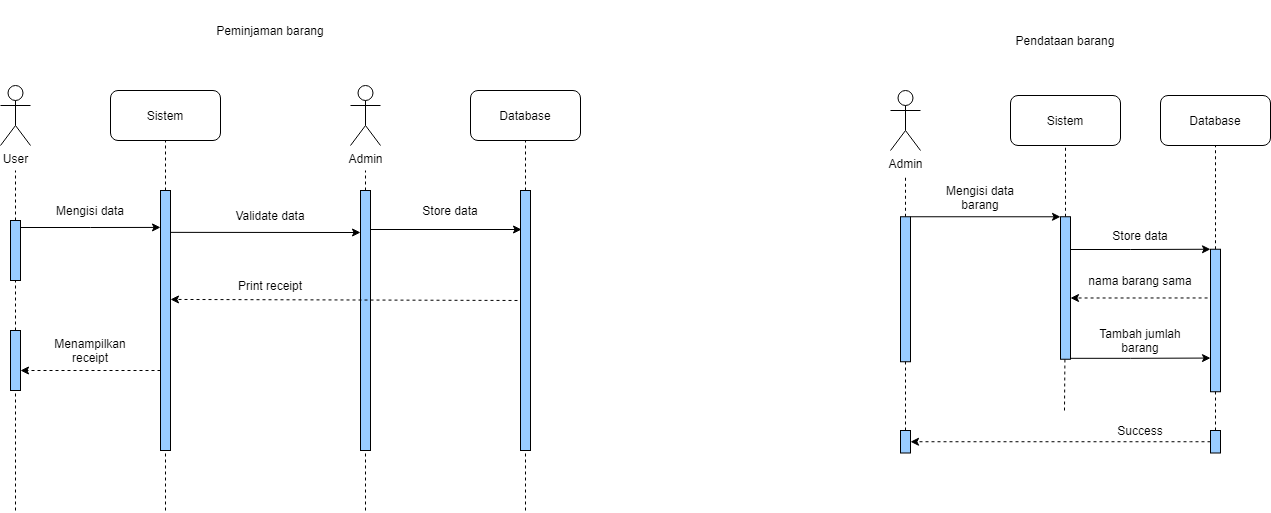

The diagram above was exported from draw.io. Its source (the exported page's mxGraphModel, read from the mxfile embedded in the PNG):
<mxGraphModel dx="1108" dy="729" grid="1" gridSize="10" guides="1" tooltips="1" connect="1" arrows="1" fold="1" page="1" pageScale="1" pageWidth="850" pageHeight="1100" math="0" shadow="0">
  <root>
    <mxCell id="0" />
    <mxCell id="1" parent="0" />
    <mxCell id="M0DDn6uH7ZLkz_s0IMAx-1" value="Peminjaman barang" style="text;html=1;strokeColor=none;fillColor=none;align=center;verticalAlign=middle;whiteSpace=wrap;rounded=0;" parent="1" vertex="1">
      <mxGeometry x="340" y="50" width="220" height="60" as="geometry" />
    </mxCell>
    <mxCell id="M0DDn6uH7ZLkz_s0IMAx-2" value="Pendataan barang" style="text;html=1;strokeColor=none;fillColor=none;align=center;verticalAlign=middle;whiteSpace=wrap;rounded=0;" parent="1" vertex="1">
      <mxGeometry x="1130" y="60" width="230" height="60" as="geometry" />
    </mxCell>
    <mxCell id="M0DDn6uH7ZLkz_s0IMAx-4" value="Sistem" style="rounded=1;whiteSpace=wrap;html=1;" vertex="1" parent="1">
      <mxGeometry x="290" y="140" width="110" height="50" as="geometry" />
    </mxCell>
    <mxCell id="M0DDn6uH7ZLkz_s0IMAx-5" value="Database" style="rounded=1;whiteSpace=wrap;html=1;" vertex="1" parent="1">
      <mxGeometry x="650" y="140" width="110" height="50" as="geometry" />
    </mxCell>
    <mxCell id="M0DDn6uH7ZLkz_s0IMAx-7" value="User" style="shape=umlActor;verticalLabelPosition=bottom;verticalAlign=top;html=1;outlineConnect=0;" vertex="1" parent="1">
      <mxGeometry x="180" y="135" width="30" height="60" as="geometry" />
    </mxCell>
    <mxCell id="M0DDn6uH7ZLkz_s0IMAx-8" value="Admin" style="shape=umlActor;verticalLabelPosition=bottom;verticalAlign=top;html=1;outlineConnect=0;" vertex="1" parent="1">
      <mxGeometry x="530" y="135" width="30" height="60" as="geometry" />
    </mxCell>
    <mxCell id="M0DDn6uH7ZLkz_s0IMAx-12" value="" style="endArrow=none;dashed=1;html=1;rounded=0;startArrow=none;" edge="1" parent="1" source="M0DDn6uH7ZLkz_s0IMAx-6">
      <mxGeometry width="50" height="50" relative="1" as="geometry">
        <mxPoint x="165" y="570" as="sourcePoint" />
        <mxPoint x="195" y="220" as="targetPoint" />
      </mxGeometry>
    </mxCell>
    <mxCell id="M0DDn6uH7ZLkz_s0IMAx-18" value="" style="endArrow=none;dashed=1;html=1;rounded=0;entryX=0.5;entryY=1;entryDx=0;entryDy=0;startArrow=none;" edge="1" parent="1" source="M0DDn6uH7ZLkz_s0IMAx-17">
      <mxGeometry width="50" height="50" relative="1" as="geometry">
        <mxPoint x="345" y="560" as="sourcePoint" />
        <mxPoint x="345" y="190" as="targetPoint" />
      </mxGeometry>
    </mxCell>
    <mxCell id="M0DDn6uH7ZLkz_s0IMAx-20" value="" style="endArrow=none;dashed=1;html=1;rounded=0;startArrow=none;" edge="1" parent="1" source="M0DDn6uH7ZLkz_s0IMAx-19">
      <mxGeometry width="50" height="50" relative="1" as="geometry">
        <mxPoint x="545" y="560" as="sourcePoint" />
        <mxPoint x="545" y="220" as="targetPoint" />
      </mxGeometry>
    </mxCell>
    <mxCell id="M0DDn6uH7ZLkz_s0IMAx-22" value="" style="endArrow=none;dashed=1;html=1;rounded=0;entryX=0.5;entryY=1;entryDx=0;entryDy=0;startArrow=none;" edge="1" parent="1" source="M0DDn6uH7ZLkz_s0IMAx-21" target="M0DDn6uH7ZLkz_s0IMAx-5">
      <mxGeometry width="50" height="50" relative="1" as="geometry">
        <mxPoint x="705" y="560" as="sourcePoint" />
        <mxPoint x="705" y="220" as="targetPoint" />
      </mxGeometry>
    </mxCell>
    <mxCell id="M0DDn6uH7ZLkz_s0IMAx-21" value="" style="rounded=0;whiteSpace=wrap;html=1;fillColor=#99CCFF;" vertex="1" parent="1">
      <mxGeometry x="700" y="240" width="10" height="260" as="geometry" />
    </mxCell>
    <mxCell id="M0DDn6uH7ZLkz_s0IMAx-31" value="" style="endArrow=none;dashed=1;html=1;rounded=0;entryX=0.5;entryY=1;entryDx=0;entryDy=0;" edge="1" parent="1" target="M0DDn6uH7ZLkz_s0IMAx-21">
      <mxGeometry width="50" height="50" relative="1" as="geometry">
        <mxPoint x="705" y="560" as="sourcePoint" />
        <mxPoint x="705" y="220" as="targetPoint" />
      </mxGeometry>
    </mxCell>
    <mxCell id="M0DDn6uH7ZLkz_s0IMAx-40" style="edgeStyle=orthogonalEdgeStyle;rounded=0;orthogonalLoop=1;jettySize=auto;html=1;entryX=0;entryY=0.142;entryDx=0;entryDy=0;entryPerimeter=0;" edge="1" parent="1" target="M0DDn6uH7ZLkz_s0IMAx-17">
      <mxGeometry relative="1" as="geometry">
        <mxPoint x="200" y="277" as="sourcePoint" />
        <mxPoint x="142" y="275.1" as="targetPoint" />
      </mxGeometry>
    </mxCell>
    <mxCell id="M0DDn6uH7ZLkz_s0IMAx-6" value="" style="rounded=0;whiteSpace=wrap;html=1;fillColor=#99CCFF;" vertex="1" parent="1">
      <mxGeometry x="190" y="270" width="10" height="60" as="geometry" />
    </mxCell>
    <mxCell id="M0DDn6uH7ZLkz_s0IMAx-32" value="" style="endArrow=none;dashed=1;html=1;rounded=0;startArrow=none;" edge="1" parent="1" source="M0DDn6uH7ZLkz_s0IMAx-53" target="M0DDn6uH7ZLkz_s0IMAx-6">
      <mxGeometry width="50" height="50" relative="1" as="geometry">
        <mxPoint x="165" y="570" as="sourcePoint" />
        <mxPoint x="165" y="230" as="targetPoint" />
      </mxGeometry>
    </mxCell>
    <mxCell id="M0DDn6uH7ZLkz_s0IMAx-17" value="" style="rounded=0;whiteSpace=wrap;html=1;fillColor=#99CCFF;" vertex="1" parent="1">
      <mxGeometry x="340" y="240" width="10" height="260" as="geometry" />
    </mxCell>
    <mxCell id="M0DDn6uH7ZLkz_s0IMAx-34" value="" style="endArrow=none;dashed=1;html=1;rounded=0;entryX=0.5;entryY=1;entryDx=0;entryDy=0;" edge="1" parent="1" target="M0DDn6uH7ZLkz_s0IMAx-17">
      <mxGeometry width="50" height="50" relative="1" as="geometry">
        <mxPoint x="345" y="560" as="sourcePoint" />
        <mxPoint x="345" y="190" as="targetPoint" />
      </mxGeometry>
    </mxCell>
    <mxCell id="M0DDn6uH7ZLkz_s0IMAx-19" value="" style="rounded=0;whiteSpace=wrap;html=1;fillColor=#99CCFF;" vertex="1" parent="1">
      <mxGeometry x="540" y="240" width="10" height="260" as="geometry" />
    </mxCell>
    <mxCell id="M0DDn6uH7ZLkz_s0IMAx-35" value="" style="endArrow=none;dashed=1;html=1;rounded=0;entryX=0.5;entryY=1;entryDx=0;entryDy=0;" edge="1" parent="1" target="M0DDn6uH7ZLkz_s0IMAx-19">
      <mxGeometry width="50" height="50" relative="1" as="geometry">
        <mxPoint x="545" y="560" as="sourcePoint" />
        <mxPoint x="545" y="190" as="targetPoint" />
      </mxGeometry>
    </mxCell>
    <mxCell id="M0DDn6uH7ZLkz_s0IMAx-38" value="Mengisi data" style="text;html=1;strokeColor=none;fillColor=none;align=center;verticalAlign=middle;whiteSpace=wrap;rounded=0;" vertex="1" parent="1">
      <mxGeometry x="220" y="250" width="100" height="20" as="geometry" />
    </mxCell>
    <mxCell id="M0DDn6uH7ZLkz_s0IMAx-46" value="" style="endArrow=classic;html=1;rounded=0;exitX=1;exitY=0.161;exitDx=0;exitDy=0;exitPerimeter=0;" edge="1" parent="1" source="M0DDn6uH7ZLkz_s0IMAx-17">
      <mxGeometry width="50" height="50" relative="1" as="geometry">
        <mxPoint x="358" y="280.94000000000005" as="sourcePoint" />
        <mxPoint x="540" y="282" as="targetPoint" />
      </mxGeometry>
    </mxCell>
    <mxCell id="M0DDn6uH7ZLkz_s0IMAx-47" value="Store data" style="text;html=1;strokeColor=none;fillColor=none;align=center;verticalAlign=middle;whiteSpace=wrap;rounded=0;" vertex="1" parent="1">
      <mxGeometry x="580" y="245" width="100" height="30" as="geometry" />
    </mxCell>
    <mxCell id="M0DDn6uH7ZLkz_s0IMAx-49" value="Validate data" style="text;html=1;strokeColor=none;fillColor=none;align=center;verticalAlign=middle;whiteSpace=wrap;rounded=0;" vertex="1" parent="1">
      <mxGeometry x="400" y="250" width="100" height="30" as="geometry" />
    </mxCell>
    <mxCell id="M0DDn6uH7ZLkz_s0IMAx-50" value="" style="endArrow=classic;html=1;rounded=0;entryX=0.1;entryY=0.15;entryDx=0;entryDy=0;entryPerimeter=0;exitX=1;exitY=0.15;exitDx=0;exitDy=0;exitPerimeter=0;" edge="1" parent="1" source="M0DDn6uH7ZLkz_s0IMAx-19" target="M0DDn6uH7ZLkz_s0IMAx-21">
      <mxGeometry width="50" height="50" relative="1" as="geometry">
        <mxPoint x="510" y="380" as="sourcePoint" />
        <mxPoint x="380" y="380" as="targetPoint" />
      </mxGeometry>
    </mxCell>
    <mxCell id="M0DDn6uH7ZLkz_s0IMAx-53" value="" style="rounded=0;whiteSpace=wrap;html=1;fillColor=#99CCFF;" vertex="1" parent="1">
      <mxGeometry x="190" y="380" width="10" height="60" as="geometry" />
    </mxCell>
    <mxCell id="uBPRzMccqw63Ukdd0Vsc-2" value="Sistem" style="rounded=1;whiteSpace=wrap;html=1;" vertex="1" parent="1">
      <mxGeometry x="1190" y="145" width="110" height="50" as="geometry" />
    </mxCell>
    <mxCell id="M0DDn6uH7ZLkz_s0IMAx-54" value="" style="endArrow=none;dashed=1;html=1;rounded=0;" edge="1" parent="1" target="M0DDn6uH7ZLkz_s0IMAx-53">
      <mxGeometry width="50" height="50" relative="1" as="geometry">
        <mxPoint x="195" y="560" as="sourcePoint" />
        <mxPoint x="165" y="330" as="targetPoint" />
      </mxGeometry>
    </mxCell>
    <mxCell id="uBPRzMccqw63Ukdd0Vsc-3" value="Database" style="rounded=1;whiteSpace=wrap;html=1;" vertex="1" parent="1">
      <mxGeometry x="1340" y="145" width="110" height="50" as="geometry" />
    </mxCell>
    <mxCell id="M0DDn6uH7ZLkz_s0IMAx-55" value="Print receipt" style="text;html=1;strokeColor=none;fillColor=none;align=center;verticalAlign=middle;whiteSpace=wrap;rounded=0;" vertex="1" parent="1">
      <mxGeometry x="400" y="320" width="100" height="30" as="geometry" />
    </mxCell>
    <mxCell id="M0DDn6uH7ZLkz_s0IMAx-56" value="" style="endArrow=classic;html=1;rounded=0;exitX=-0.3;exitY=0.423;exitDx=0;exitDy=0;exitPerimeter=0;dashed=1;entryX=1;entryY=0.419;entryDx=0;entryDy=0;entryPerimeter=0;" edge="1" parent="1" source="M0DDn6uH7ZLkz_s0IMAx-21" target="M0DDn6uH7ZLkz_s0IMAx-17">
      <mxGeometry width="50" height="50" relative="1" as="geometry">
        <mxPoint x="540" y="350" as="sourcePoint" />
        <mxPoint x="390" y="350.12" as="targetPoint" />
      </mxGeometry>
    </mxCell>
    <mxCell id="uBPRzMccqw63Ukdd0Vsc-5" value="Admin" style="shape=umlActor;verticalLabelPosition=bottom;verticalAlign=top;html=1;outlineConnect=0;" vertex="1" parent="1">
      <mxGeometry x="1070" y="140" width="30" height="60" as="geometry" />
    </mxCell>
    <mxCell id="M0DDn6uH7ZLkz_s0IMAx-59" value="Menampilkan receipt" style="text;html=1;strokeColor=none;fillColor=none;align=center;verticalAlign=middle;whiteSpace=wrap;rounded=0;" vertex="1" parent="1">
      <mxGeometry x="220" y="380" width="100" height="40" as="geometry" />
    </mxCell>
    <mxCell id="M0DDn6uH7ZLkz_s0IMAx-61" value="" style="endArrow=classic;html=1;rounded=0;dashed=1;" edge="1" parent="1">
      <mxGeometry width="50" height="50" relative="1" as="geometry">
        <mxPoint x="340" y="420" as="sourcePoint" />
        <mxPoint x="200" y="420" as="targetPoint" />
      </mxGeometry>
    </mxCell>
    <mxCell id="uBPRzMccqw63Ukdd0Vsc-7" value="" style="endArrow=none;dashed=1;html=1;rounded=0;startArrow=none;" edge="1" source="uBPRzMccqw63Ukdd0Vsc-15" parent="1">
      <mxGeometry width="50" height="50" relative="1" as="geometry">
        <mxPoint x="1085" y="565" as="sourcePoint" />
        <mxPoint x="1085" y="225" as="targetPoint" />
      </mxGeometry>
    </mxCell>
    <mxCell id="uBPRzMccqw63Ukdd0Vsc-8" value="" style="endArrow=none;dashed=1;html=1;rounded=0;entryX=0.5;entryY=1;entryDx=0;entryDy=0;startArrow=none;" edge="1" source="uBPRzMccqw63Ukdd0Vsc-17" target="uBPRzMccqw63Ukdd0Vsc-2" parent="1">
      <mxGeometry width="50" height="50" relative="1" as="geometry">
        <mxPoint x="1245" y="565" as="sourcePoint" />
        <mxPoint x="1095" y="235" as="targetPoint" />
        <Array as="points">
          <mxPoint x="1245" y="240" />
        </Array>
      </mxGeometry>
    </mxCell>
    <mxCell id="uBPRzMccqw63Ukdd0Vsc-9" value="" style="endArrow=none;dashed=1;html=1;rounded=0;entryX=0.5;entryY=1;entryDx=0;entryDy=0;startArrow=none;" edge="1" source="uBPRzMccqw63Ukdd0Vsc-40" parent="1">
      <mxGeometry width="50" height="50" relative="1" as="geometry">
        <mxPoint x="1394.9999999999995" y="370" as="sourcePoint" />
        <mxPoint x="1395" y="195" as="targetPoint" />
      </mxGeometry>
    </mxCell>
    <mxCell id="uBPRzMccqw63Ukdd0Vsc-14" style="edgeStyle=orthogonalEdgeStyle;rounded=0;orthogonalLoop=1;jettySize=auto;html=1;exitX=1;exitY=0;exitDx=0;exitDy=0;entryX=0;entryY=0;entryDx=0;entryDy=0;" edge="1" source="uBPRzMccqw63Ukdd0Vsc-15" target="uBPRzMccqw63Ukdd0Vsc-17" parent="1">
      <mxGeometry relative="1" as="geometry">
        <mxPoint x="1110" y="263.95" as="sourcePoint" />
        <mxPoint x="1220" y="240" as="targetPoint" />
        <Array as="points">
          <mxPoint x="1240" y="266" />
        </Array>
      </mxGeometry>
    </mxCell>
    <mxCell id="uBPRzMccqw63Ukdd0Vsc-15" value="" style="rounded=0;whiteSpace=wrap;html=1;fillColor=#99CCFF;" vertex="1" parent="1">
      <mxGeometry x="1080" y="266.25" width="10" height="145" as="geometry" />
    </mxCell>
    <mxCell id="uBPRzMccqw63Ukdd0Vsc-16" value="" style="endArrow=none;dashed=1;html=1;rounded=0;exitX=0.5;exitY=0;exitDx=0;exitDy=0;" edge="1" target="uBPRzMccqw63Ukdd0Vsc-15" parent="1" source="uBPRzMccqw63Ukdd0Vsc-53">
      <mxGeometry width="50" height="50" relative="1" as="geometry">
        <mxPoint x="1085" y="564.9999999999998" as="sourcePoint" />
        <mxPoint x="1085" y="225" as="targetPoint" />
      </mxGeometry>
    </mxCell>
    <mxCell id="uBPRzMccqw63Ukdd0Vsc-17" value="" style="rounded=0;whiteSpace=wrap;html=1;fillColor=#99CCFF;" vertex="1" parent="1">
      <mxGeometry x="1240" y="266.25" width="10" height="142.5" as="geometry" />
    </mxCell>
    <mxCell id="uBPRzMccqw63Ukdd0Vsc-23" value="Mengisi data barang" style="text;html=1;strokeColor=none;fillColor=none;align=center;verticalAlign=middle;whiteSpace=wrap;rounded=0;" vertex="1" parent="1">
      <mxGeometry x="1110" y="236.95" width="100" height="20" as="geometry" />
    </mxCell>
    <mxCell id="uBPRzMccqw63Ukdd0Vsc-32" style="edgeStyle=orthogonalEdgeStyle;rounded=0;orthogonalLoop=1;jettySize=auto;html=1;exitX=0.5;exitY=1;exitDx=0;exitDy=0;dashed=1;" edge="1" parent="1" source="uBPRzMccqw63Ukdd0Vsc-23" target="uBPRzMccqw63Ukdd0Vsc-23">
      <mxGeometry relative="1" as="geometry" />
    </mxCell>
    <mxCell id="uBPRzMccqw63Ukdd0Vsc-34" style="edgeStyle=orthogonalEdgeStyle;rounded=0;orthogonalLoop=1;jettySize=auto;html=1;entryX=0;entryY=0;entryDx=0;entryDy=0;" edge="1" parent="1" target="uBPRzMccqw63Ukdd0Vsc-40">
      <mxGeometry relative="1" as="geometry">
        <mxPoint x="1250" y="299" as="sourcePoint" />
        <mxPoint x="1385.5299999999997" y="449.5150000000001" as="targetPoint" />
        <Array as="points">
          <mxPoint x="1310" y="299" />
          <mxPoint x="1310" y="299" />
        </Array>
      </mxGeometry>
    </mxCell>
    <mxCell id="uBPRzMccqw63Ukdd0Vsc-35" value="Store data" style="text;html=1;strokeColor=none;fillColor=none;align=center;verticalAlign=middle;whiteSpace=wrap;rounded=0;" vertex="1" parent="1">
      <mxGeometry x="1270" y="274.99999999999994" width="100" height="20" as="geometry" />
    </mxCell>
    <mxCell id="uBPRzMccqw63Ukdd0Vsc-36" style="edgeStyle=orthogonalEdgeStyle;rounded=0;orthogonalLoop=1;jettySize=auto;html=1;exitX=0.5;exitY=1;exitDx=0;exitDy=0;dashed=1;" edge="1" source="uBPRzMccqw63Ukdd0Vsc-35" target="uBPRzMccqw63Ukdd0Vsc-35" parent="1">
      <mxGeometry relative="1" as="geometry" />
    </mxCell>
    <mxCell id="uBPRzMccqw63Ukdd0Vsc-42" style="edgeStyle=orthogonalEdgeStyle;rounded=0;orthogonalLoop=1;jettySize=auto;html=1;exitX=0;exitY=0.25;exitDx=0;exitDy=0;entryX=1;entryY=0.5;entryDx=0;entryDy=0;dashed=1;" edge="1" parent="1">
      <mxGeometry relative="1" as="geometry">
        <mxPoint x="1389.9999999999995" y="344.375" as="sourcePoint" />
        <mxPoint x="1250" y="347.5" as="targetPoint" />
        <Array as="points">
          <mxPoint x="1390" y="348" />
        </Array>
      </mxGeometry>
    </mxCell>
    <mxCell id="uBPRzMccqw63Ukdd0Vsc-40" value="" style="rounded=0;whiteSpace=wrap;html=1;fillColor=#99CCFF;" vertex="1" parent="1">
      <mxGeometry x="1390" y="298.75" width="10" height="142.5" as="geometry" />
    </mxCell>
    <mxCell id="uBPRzMccqw63Ukdd0Vsc-43" value="nama barang sama" style="text;html=1;strokeColor=none;fillColor=none;align=center;verticalAlign=middle;whiteSpace=wrap;rounded=0;" vertex="1" parent="1">
      <mxGeometry x="1265" y="320" width="110" height="20" as="geometry" />
    </mxCell>
    <mxCell id="uBPRzMccqw63Ukdd0Vsc-44" style="edgeStyle=orthogonalEdgeStyle;rounded=0;orthogonalLoop=1;jettySize=auto;html=1;entryX=0;entryY=0;entryDx=0;entryDy=0;" edge="1" parent="1">
      <mxGeometry relative="1" as="geometry">
        <mxPoint x="1250" y="407.82" as="sourcePoint" />
        <mxPoint x="1389.9999999999995" y="407.57" as="targetPoint" />
        <Array as="points">
          <mxPoint x="1310" y="407.82" />
          <mxPoint x="1310" y="407.82" />
        </Array>
      </mxGeometry>
    </mxCell>
    <mxCell id="uBPRzMccqw63Ukdd0Vsc-45" value="Tambah jumlah barang" style="text;html=1;strokeColor=none;fillColor=none;align=center;verticalAlign=middle;whiteSpace=wrap;rounded=0;" vertex="1" parent="1">
      <mxGeometry x="1270" y="379.99999999999994" width="100" height="20" as="geometry" />
    </mxCell>
    <mxCell id="uBPRzMccqw63Ukdd0Vsc-46" style="edgeStyle=orthogonalEdgeStyle;rounded=0;orthogonalLoop=1;jettySize=auto;html=1;exitX=0.5;exitY=1;exitDx=0;exitDy=0;dashed=1;" edge="1" source="uBPRzMccqw63Ukdd0Vsc-45" target="uBPRzMccqw63Ukdd0Vsc-45" parent="1">
      <mxGeometry relative="1" as="geometry" />
    </mxCell>
    <mxCell id="uBPRzMccqw63Ukdd0Vsc-47" value="" style="endArrow=none;dashed=1;html=1;rounded=0;" edge="1" parent="1" target="uBPRzMccqw63Ukdd0Vsc-17">
      <mxGeometry width="50" height="50" relative="1" as="geometry">
        <mxPoint x="1244" y="460" as="sourcePoint" />
        <mxPoint x="1244.41" y="440" as="targetPoint" />
      </mxGeometry>
    </mxCell>
    <mxCell id="uBPRzMccqw63Ukdd0Vsc-48" value="" style="endArrow=none;dashed=1;html=1;rounded=0;exitX=0.5;exitY=0;exitDx=0;exitDy=0;" edge="1" parent="1" source="uBPRzMccqw63Ukdd0Vsc-49" target="uBPRzMccqw63Ukdd0Vsc-40">
      <mxGeometry width="50" height="50" relative="1" as="geometry">
        <mxPoint x="1395" y="470" as="sourcePoint" />
        <mxPoint x="1399.9999999999998" y="470" as="targetPoint" />
      </mxGeometry>
    </mxCell>
    <mxCell id="uBPRzMccqw63Ukdd0Vsc-49" value="" style="rounded=0;whiteSpace=wrap;html=1;fillColor=#99CCFF;" vertex="1" parent="1">
      <mxGeometry x="1390" y="480" width="10" height="22.5" as="geometry" />
    </mxCell>
    <mxCell id="uBPRzMccqw63Ukdd0Vsc-51" style="edgeStyle=orthogonalEdgeStyle;rounded=0;orthogonalLoop=1;jettySize=auto;html=1;entryX=1;entryY=0.5;entryDx=0;entryDy=0;dashed=1;exitX=0;exitY=0.5;exitDx=0;exitDy=0;" edge="1" parent="1" source="uBPRzMccqw63Ukdd0Vsc-49" target="uBPRzMccqw63Ukdd0Vsc-53">
      <mxGeometry relative="1" as="geometry">
        <mxPoint x="1380" y="488" as="sourcePoint" />
        <mxPoint x="1230" y="487.5" as="targetPoint" />
        <Array as="points">
          <mxPoint x="1370" y="491" />
          <mxPoint x="1090" y="491" />
        </Array>
      </mxGeometry>
    </mxCell>
    <mxCell id="uBPRzMccqw63Ukdd0Vsc-52" value="Success" style="text;html=1;strokeColor=none;fillColor=none;align=center;verticalAlign=middle;whiteSpace=wrap;rounded=0;" vertex="1" parent="1">
      <mxGeometry x="1265" y="470" width="110" height="20" as="geometry" />
    </mxCell>
    <mxCell id="uBPRzMccqw63Ukdd0Vsc-53" value="" style="rounded=0;whiteSpace=wrap;html=1;fillColor=#99CCFF;" vertex="1" parent="1">
      <mxGeometry x="1080" y="480" width="10" height="22.5" as="geometry" />
    </mxCell>
  </root>
</mxGraphModel>